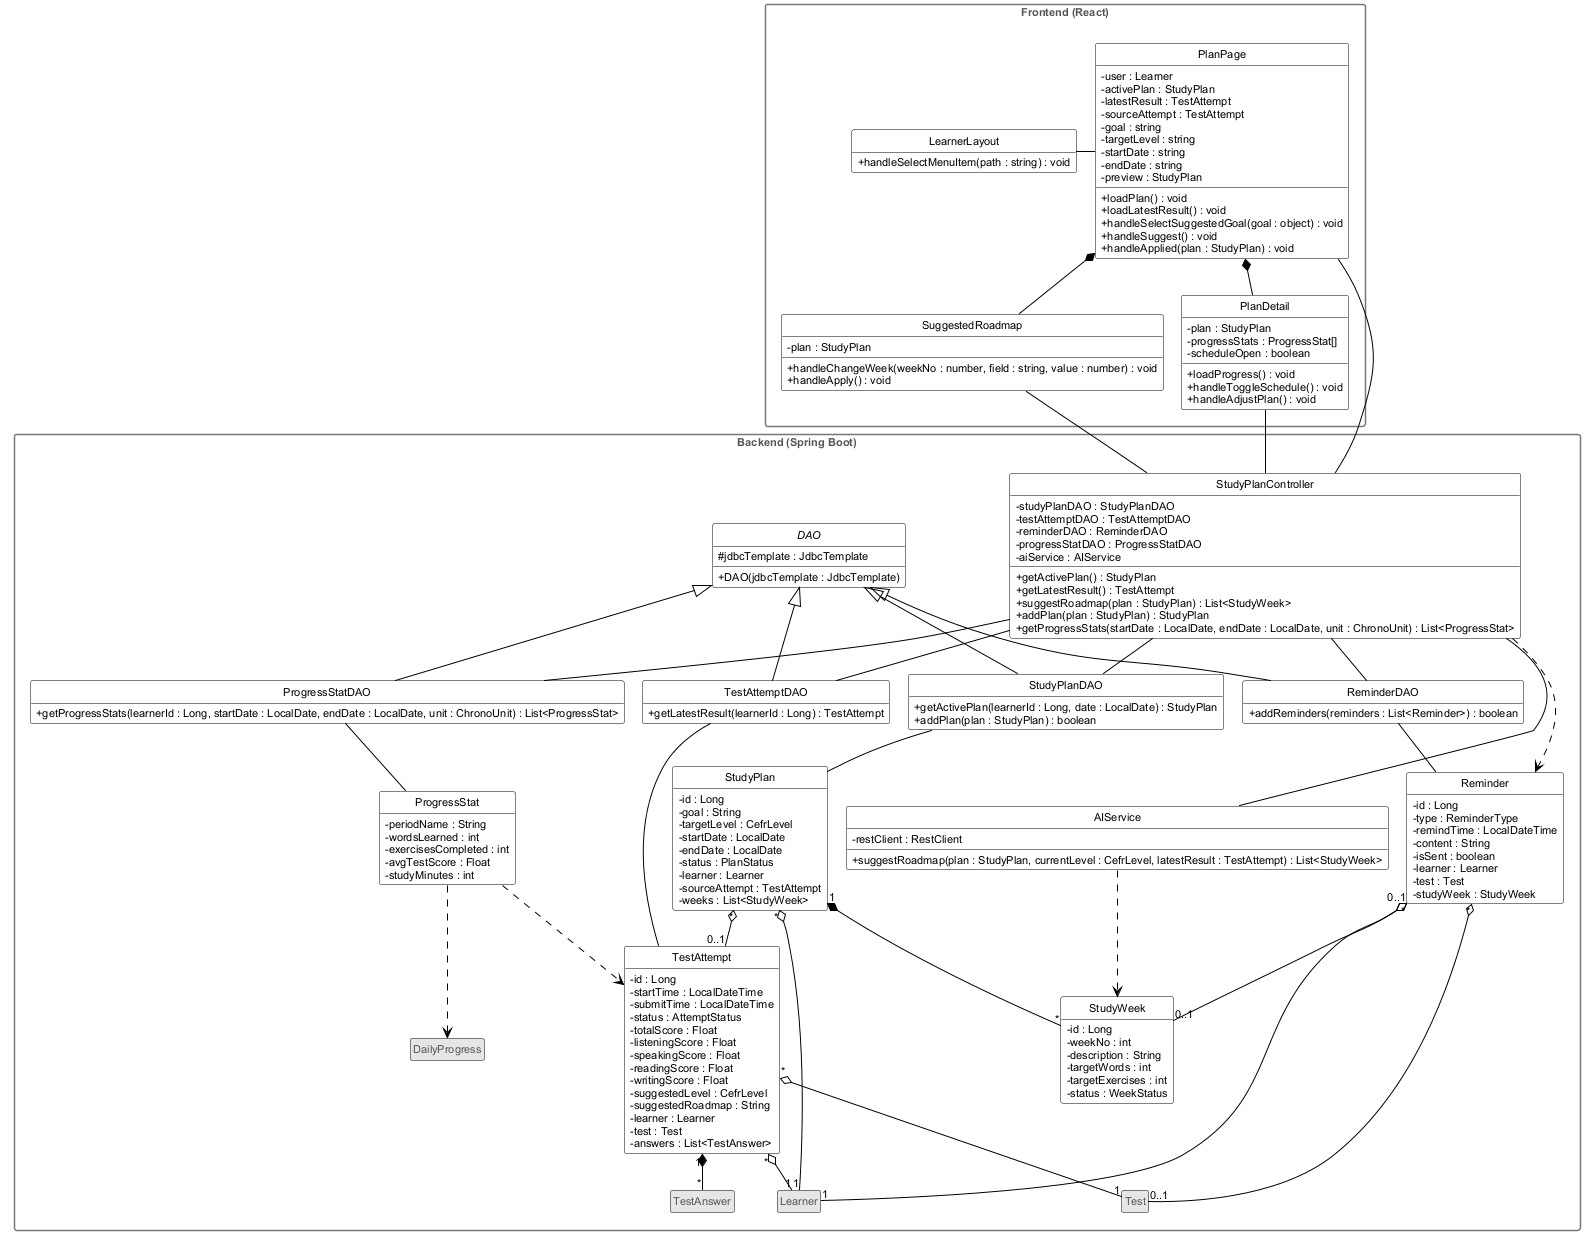

The diagram above was rendered by PlantUML. Its source (embedded in the PNG):
@startuml dc-e-lap-ke-hoach
!include _style-dc.iuml

package "Frontend (React)" {
  class LearnerLayout {
    +handleSelectMenuItem(path : string) : void
  }
  class PlanPage {
    -user : Learner
    -activePlan : StudyPlan
    -latestResult : TestAttempt
    -sourceAttempt : TestAttempt
    -goal : string
    -targetLevel : string
    -startDate : string
    -endDate : string
    -preview : StudyPlan
    +loadPlan() : void
    +loadLatestResult() : void
    +handleSelectSuggestedGoal(goal : object) : void
    +handleSuggest() : void
    +handleApplied(plan : StudyPlan) : void
  }
  class SuggestedRoadmap {
    -plan : StudyPlan
    +handleChangeWeek(weekNo : number, field : string, value : number) : void
    +handleApply() : void
  }
  class PlanDetail {
    -plan : StudyPlan
    -progressStats : ProgressStat[]
    -scheduleOpen : boolean
    +loadProgress() : void
    +handleToggleSchedule() : void
    +handleAdjustPlan() : void
  }
}

package "Backend (Spring Boot)" {
  class StudyPlanController {
    -studyPlanDAO : StudyPlanDAO
    -testAttemptDAO : TestAttemptDAO
    -reminderDAO : ReminderDAO
    -progressStatDAO : ProgressStatDAO
    -aiService : AIService
    +getActivePlan() : StudyPlan
    +getLatestResult() : TestAttempt
    +suggestRoadmap(plan : StudyPlan) : List<StudyWeek>
    +addPlan(plan : StudyPlan) : StudyPlan
    +getProgressStats(startDate : LocalDate, endDate : LocalDate, unit : ChronoUnit) : List<ProgressStat>
  }
  class AIService {
    -restClient : RestClient
    +suggestRoadmap(plan : StudyPlan, currentLevel : CefrLevel, latestResult : TestAttempt) : List<StudyWeek>
  }
  abstract class DAO {
    #jdbcTemplate : JdbcTemplate
    +DAO(jdbcTemplate : JdbcTemplate)
  }
  class StudyPlanDAO {
    +getActivePlan(learnerId : Long, date : LocalDate) : StudyPlan
    +addPlan(plan : StudyPlan) : boolean
  }
  class TestAttemptDAO {
    +getLatestResult(learnerId : Long) : TestAttempt
  }
  class ReminderDAO {
    +addReminders(reminders : List<Reminder>) : boolean
  }
  class ProgressStatDAO {
    +getProgressStats(learnerId : Long, startDate : LocalDate, endDate : LocalDate, unit : ChronoUnit) : List<ProgressStat>
  }

  class StudyPlan {
    -id : Long
    -goal : String
    -targetLevel : CefrLevel
    -startDate : LocalDate
    -endDate : LocalDate
    -status : PlanStatus
    -learner : Learner
    -sourceAttempt : TestAttempt
    -weeks : List<StudyWeek>
  }
  class StudyWeek {
    -id : Long
    -weekNo : int
    -description : String
    -targetWords : int
    -targetExercises : int
    -status : WeekStatus
  }
  class Reminder {
    -id : Long
    -type : ReminderType
    -remindTime : LocalDateTime
    -content : String
    -isSent : boolean
    -learner : Learner
    -test : Test
    -studyWeek : StudyWeek
  }
  class TestAttempt {
    -id : Long
    -startTime : LocalDateTime
    -submitTime : LocalDateTime
    -status : AttemptStatus
    -totalScore : Float
    -listeningScore : Float
    -speakingScore : Float
    -readingScore : Float
    -writingScore : Float
    -suggestedLevel : CefrLevel
    -suggestedRoadmap : String
    -learner : Learner
    -test : Test
    -answers : List<TestAnswer>
  }
  class ProgressStat {
    -periodName : String
    -wordsLearned : int
    -exercisesCompleted : int
    -avgTestScore : Float
    -studyMinutes : int
  }
  class Learner <<ngoai>>
  class Test <<ngoai>>
  class TestAnswer <<ngoai>>
  class DailyProgress <<ngoai>>
}

LearnerLayout -right- PlanPage
PlanPage *-- SuggestedRoadmap
PlanPage *-- PlanDetail

PlanPage -- StudyPlanController
SuggestedRoadmap -- StudyPlanController
PlanDetail -- StudyPlanController

StudyPlanController -- StudyPlanDAO
StudyPlanController -- TestAttemptDAO
StudyPlanController -- ReminderDAO
StudyPlanController -- ProgressStatDAO
StudyPlanController -- AIService
StudyPlanController ..> Reminder
DAO <|-- StudyPlanDAO
DAO <|-- TestAttemptDAO
DAO <|-- ReminderDAO
DAO <|-- ProgressStatDAO
StudyPlanDAO -- StudyPlan
TestAttemptDAO -- TestAttempt
ReminderDAO -- Reminder
ProgressStatDAO -- ProgressStat
AIService ..> StudyWeek

StudyPlan "*" o-- "1" Learner
StudyPlan "*" o-- "0..1" TestAttempt
StudyPlan "1" *-- "*" StudyWeek
Reminder "*" o-- "1" Learner
Reminder "*" o-- "0..1" Test
Reminder "0..1" o-- "0..1" StudyWeek
TestAttempt "*" o-- "1" Learner
TestAttempt "*" o-- "1" Test
TestAttempt "1" *-- "*" TestAnswer
ProgressStat ..> DailyProgress
ProgressStat ..> TestAttempt
@enduml